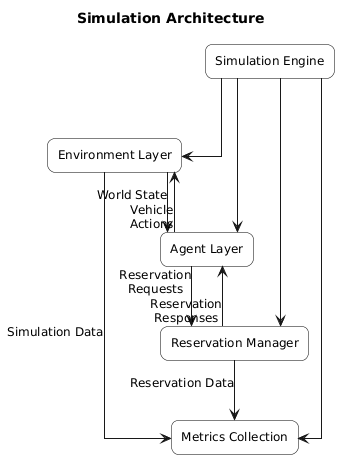

The diagram above was rendered by PlantUML. Its source (embedded in the PNG):
@startuml
title Simulation Architecture

top to bottom direction

skinparam shadowing false
skinparam roundcorner 15
skinparam rectangle {
    BackgroundColor White
    BorderColor Black
}
skinparam defaultFontSize 12
skinparam linetype ortho

rectangle "Simulation Engine" as SIM

rectangle "Environment Layer" as ENV
rectangle "Agent Layer" as AGENT
rectangle "Reservation Manager" as RM
rectangle "Metrics Collection" as MET

SIM --> ENV
SIM --> AGENT
SIM --> RM
SIM --> MET

ENV --> AGENT : World State

AGENT --> RM : Reservation\nRequests
RM --> AGENT : Reservation\nResponses

AGENT --> ENV : Vehicle\nActions

ENV --> MET : Simulation Data
RM --> MET : Reservation Data
@enduml